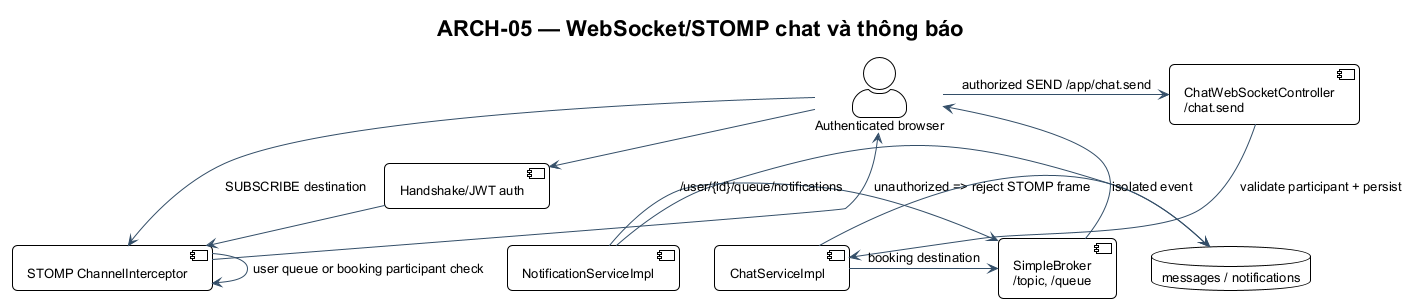

The diagram above was rendered by PlantUML. Its source (embedded in the PNG):
@startuml ARCH-05
!include ../theme.puml
title ARCH-05 — WebSocket/STOMP chat và thông báo
actor "Authenticated browser" as Browser
component "Handshake/JWT auth" as Handshake
component "STOMP ChannelInterceptor" as Interceptor
component "ChatWebSocketController\n/chat.send" as ChatController
component "ChatServiceImpl" as ChatService
component "NotificationServiceImpl" as Notify
component "SimpleBroker\n/topic, /queue" as Broker
database "messages / notifications" as DB
Browser -> Handshake : /ws or /ws-raw
Handshake -> Interceptor : CONNECT principal
Browser -> Interceptor : SUBSCRIBE destination
Interceptor -> Interceptor : user queue or booking participant check
Interceptor --> Browser : unauthorized => reject STOMP frame
Browser -> ChatController : authorized SEND /app/chat.send
ChatController -> ChatService : validate participant + persist
ChatService -> DB
ChatService -> Broker : booking destination
Notify -> DB
Notify -> Broker : /user/{id}/queue/notifications
Broker --> Browser : isolated event
@enduml